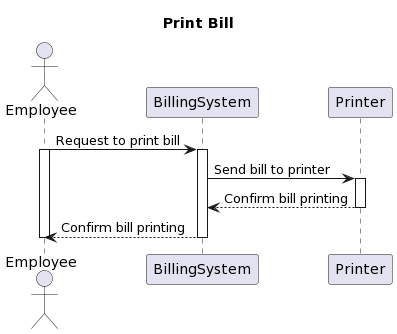

The diagram above was rendered by PlantUML. Its source (embedded in the PNG):
@startuml
title Print Bill

Actor Employee
participant BillingSystem
participant Printer

Employee-> BillingSystem: Request to print bill
activate Employee
activate BillingSystem

BillingSystem -> Printer: Send bill to printer
activate Printer
Printer --> BillingSystem: Confirm bill printing
deactivate Printer

BillingSystem --> Employee: Confirm bill printing
deactivate BillingSystem
deactivate Employee
@enduml